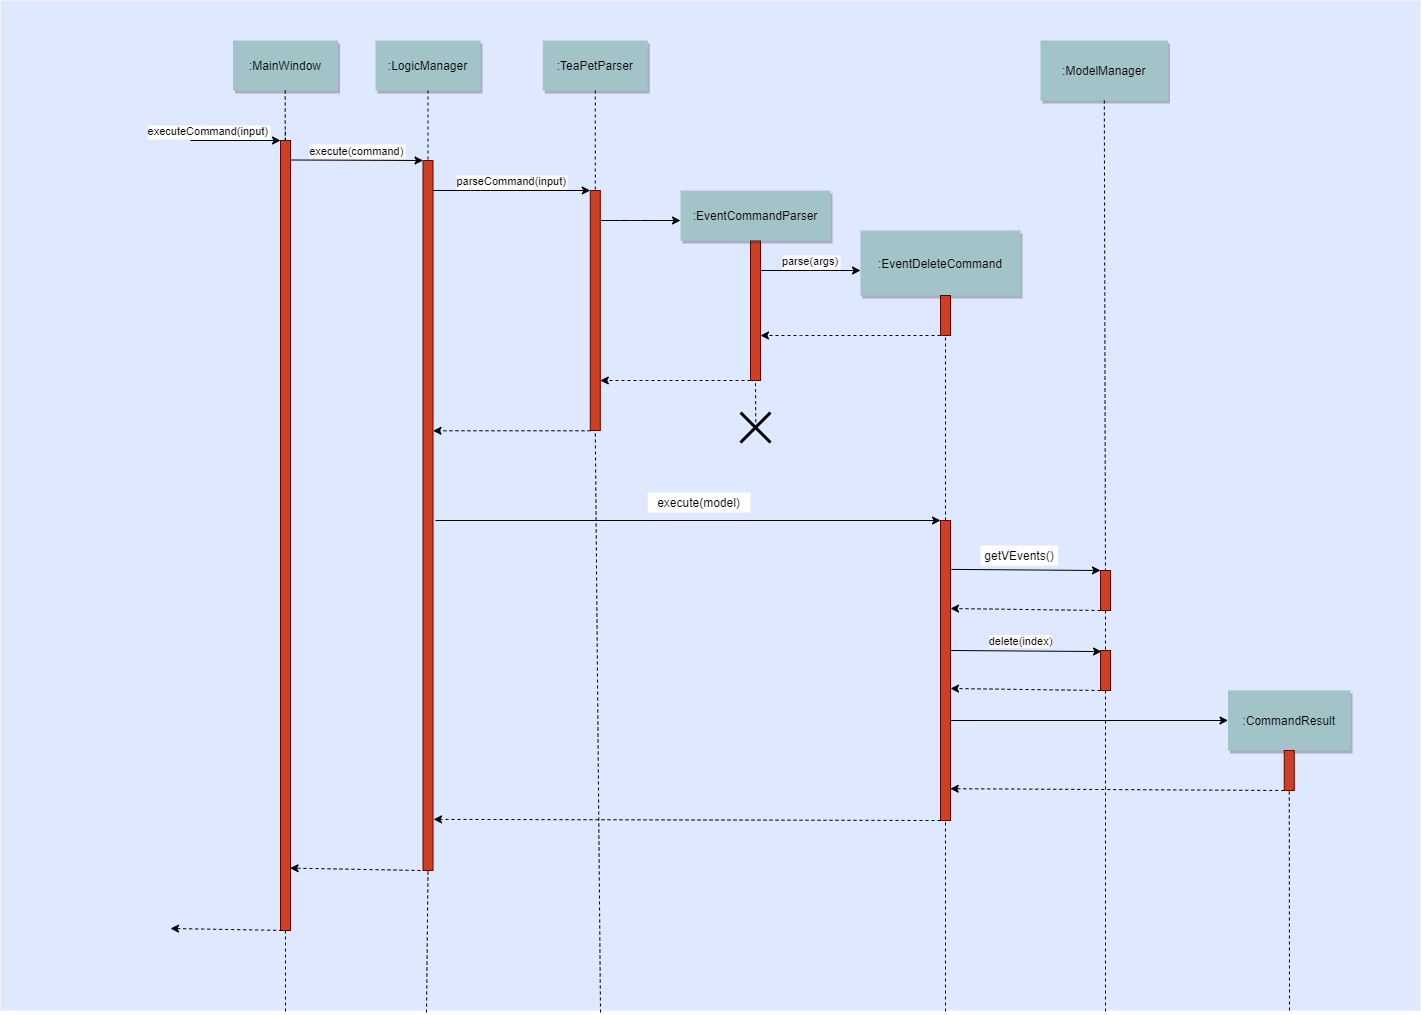

The diagram above was exported from draw.io. Its source (the exported page's mxGraphModel, read from the mxfile embedded in the PNG):
<mxGraphModel dx="2431" dy="1134" grid="1" gridSize="10" guides="1" tooltips="1" connect="1" arrows="1" fold="1" page="0" pageScale="1.5" pageWidth="826" pageHeight="1169" background="#ffffff" math="0" shadow="0">
  <root>
    <mxCell id="0" />
    <mxCell id="1" parent="0" />
    <mxCell id="69" value="" style="fillColor=#DEE8FF;strokeColor=none;dashed=1;" parent="1" vertex="1">
      <mxGeometry x="-80" y="20" width="1420" height="1010" as="geometry" />
    </mxCell>
    <mxCell id="2" value="" style="fillColor=#CC4125;strokeColor=#660000" parent="1" vertex="1">
      <mxGeometry x="200" y="160" width="10" height="790" as="geometry" />
    </mxCell>
    <mxCell id="3" value="executeCommand(input)" style="edgeStyle=none;verticalLabelPosition=top;verticalAlign=bottom;labelPosition=left;align=right" parent="1" edge="1">
      <mxGeometry width="100" height="100" as="geometry">
        <mxPoint x="110" y="160" as="sourcePoint" />
        <mxPoint x="200" y="160" as="targetPoint" />
        <mxPoint x="35" as="offset" />
      </mxGeometry>
    </mxCell>
    <mxCell id="4" value=":MainWindow" style="shadow=1;fillColor=#A2C4C9;strokeColor=none" parent="1" vertex="1">
      <mxGeometry x="152.5" y="60" width="105" height="50" as="geometry" />
    </mxCell>
    <mxCell id="6" value="" style="fillColor=#CC4125;strokeColor=#660000" parent="1" vertex="1">
      <mxGeometry x="342.5" y="180" width="10" height="710" as="geometry" />
    </mxCell>
    <mxCell id="7" value=":LogicManager" style="shadow=1;fillColor=#A2C4C9;strokeColor=none" parent="1" vertex="1">
      <mxGeometry x="295" y="60" width="105" height="50" as="geometry" />
    </mxCell>
    <mxCell id="8" value="" style="edgeStyle=none;endArrow=none;dashed=1" parent="1" source="7" target="6" edge="1">
      <mxGeometry x="272.3350694444445" y="165" width="100" height="100" as="geometry">
        <mxPoint x="347.2588734567901" y="110" as="sourcePoint" />
        <mxPoint x="347.5761959876544" y="165" as="targetPoint" />
      </mxGeometry>
    </mxCell>
    <mxCell id="9" value="execute(command)" style="edgeStyle=none;verticalLabelPosition=top;verticalAlign=bottom;entryX=0;entryY=0;entryDx=0;entryDy=0;" parent="1" edge="1" target="6">
      <mxGeometry x="220" y="92" width="100" height="100" as="geometry">
        <mxPoint x="210" y="179.5" as="sourcePoint" />
        <mxPoint x="340" y="179.5" as="targetPoint" />
      </mxGeometry>
    </mxCell>
    <mxCell id="12" value="" style="edgeStyle=none;verticalLabelPosition=top;verticalAlign=bottom;labelPosition=left;align=right;endArrow=none;startArrow=none;dashed=1;entryX=0.5;entryY=1;entryDx=0;entryDy=0;strokeColor=#000000;rounded=1;startFill=0;" parent="1" edge="1" target="2">
      <mxGeometry x="110" y="179.75887345679013" width="100" height="100" as="geometry">
        <mxPoint x="205" y="1031" as="sourcePoint" />
        <mxPoint x="203" y="980" as="targetPoint" />
        <Array as="points" />
      </mxGeometry>
    </mxCell>
    <mxCell id="15" value=":TeaPetParser" style="shadow=1;fillColor=#A2C4C9;strokeColor=none" parent="1" vertex="1">
      <mxGeometry x="462.2839506172839" y="59.99999999999997" width="105" height="50" as="geometry" />
    </mxCell>
    <mxCell id="16" value="" style="edgeStyle=none;endArrow=none;dashed=1;" parent="1" source="15" target="17" edge="1">
      <mxGeometry x="437.042824074074" y="270" width="100" height="100" as="geometry">
        <mxPoint x="514.542824074074" y="219.99999999999997" as="sourcePoint" />
        <mxPoint x="514.542824074074" y="239.99999999999997" as="targetPoint" />
      </mxGeometry>
    </mxCell>
    <mxCell id="17" value="" style="fillColor=#CC4125;strokeColor=#660000" parent="1" vertex="1">
      <mxGeometry x="509.78" y="210" width="10" height="240" as="geometry" />
    </mxCell>
    <mxCell id="19" value="parseCommand(input)" style="edgeStyle=elbowEdgeStyle;elbow=vertical;verticalLabelPosition=top;verticalAlign=bottom" parent="1" source="6" target="17" edge="1">
      <mxGeometry x="350" y="290" width="100" height="100" as="geometry">
        <mxPoint x="350" y="390" as="sourcePoint" />
        <mxPoint x="450" y="290" as="targetPoint" />
        <Array as="points">
          <mxPoint x="400" y="210" />
          <mxPoint x="420" y="200" />
        </Array>
      </mxGeometry>
    </mxCell>
    <mxCell id="21" value="" style="fillColor=#CC4125;strokeColor=#660000" parent="1" vertex="1">
      <mxGeometry x="670" y="260" width="10" height="140" as="geometry" />
    </mxCell>
    <mxCell id="22" value=":EventCommandParser" style="shadow=1;fillColor=#A2C4C9;strokeColor=none" parent="1" vertex="1">
      <mxGeometry x="600" y="210.09" width="150" height="49.91" as="geometry" />
    </mxCell>
    <mxCell id="23" value="" style="edgeStyle=none;endArrow=none;dashed=1" parent="1" source="22" target="21" edge="1">
      <mxGeometry x="614.4878472222224" y="174.99999999999997" width="100" height="100" as="geometry">
        <mxPoint x="674.6527777777778" y="110" as="sourcePoint" />
        <mxPoint x="674.6527777777778" y="260" as="targetPoint" />
      </mxGeometry>
    </mxCell>
    <mxCell id="24" value=":EventDeleteCommand" style="shadow=1;fillColor=#A2C4C9;strokeColor=none" parent="1" vertex="1">
      <mxGeometry x="780" y="250" width="160" height="65" as="geometry" />
    </mxCell>
    <mxCell id="27" value="" style="edgeStyle=elbowEdgeStyle;elbow=vertical;verticalLabelPosition=top;verticalAlign=bottom;" parent="1" target="22" edge="1">
      <mxGeometry x="540" y="270" width="100" height="100" as="geometry">
        <mxPoint x="520" y="240" as="sourcePoint" />
        <mxPoint x="640" y="270" as="targetPoint" />
        <Array as="points">
          <mxPoint x="550" y="240" />
          <mxPoint x="560" y="250" />
          <mxPoint x="520" y="240" />
          <mxPoint x="530" y="240" />
          <mxPoint x="600" y="240" />
          <mxPoint x="590" y="270" />
        </Array>
      </mxGeometry>
    </mxCell>
    <mxCell id="28" value="" style="edgeStyle=elbowEdgeStyle;elbow=vertical;dashed=1;verticalLabelPosition=bottom;verticalAlign=top" parent="1" source="21" target="17" edge="1">
      <mxGeometry x="550" y="280" width="100" height="100" as="geometry">
        <mxPoint x="529.7839506172838" y="280" as="sourcePoint" />
        <mxPoint x="680" y="280" as="targetPoint" />
        <Array as="points">
          <mxPoint x="610" y="400" />
          <mxPoint x="593" y="348" />
        </Array>
      </mxGeometry>
    </mxCell>
    <mxCell id="30" value=":ModelManager" style="shadow=1;fillColor=#A2C4C9;strokeColor=none" parent="1" vertex="1">
      <mxGeometry x="960" y="60" width="127.5" height="60" as="geometry" />
    </mxCell>
    <mxCell id="33" value="" style="edgeStyle=elbowEdgeStyle;elbow=horizontal;endArrow=none;dashed=1" parent="1" source="4" target="2" edge="1">
      <mxGeometry x="230.00000000000003" y="310" width="100" height="100" as="geometry">
        <mxPoint x="230.00000000000003" y="410" as="sourcePoint" />
        <mxPoint x="330" y="310" as="targetPoint" />
      </mxGeometry>
    </mxCell>
    <mxCell id="35" value="" style="edgeStyle=elbowEdgeStyle;elbow=vertical;dashed=1;verticalLabelPosition=bottom;verticalAlign=top;exitX=0;exitY=1;exitDx=0;exitDy=0;" parent="1" edge="1" source="8F5PJwlpHrn49r4PkxW--101">
      <mxGeometry x="560" y="309.65277777777777" width="100" height="100" as="geometry">
        <mxPoint x="797.4999999999999" y="329.0470679012346" as="sourcePoint" />
        <mxPoint x="680" y="355" as="targetPoint" />
        <Array as="points">
          <mxPoint x="730" y="355" />
          <mxPoint x="770" y="360" />
          <mxPoint x="690" y="344" />
        </Array>
      </mxGeometry>
    </mxCell>
    <mxCell id="44" value="" style="edgeStyle=none;dashed=1;endArrow=none" parent="1" source="2" edge="1">
      <mxGeometry x="50" y="300" width="100" height="100" as="geometry">
        <mxPoint x="50" y="400" as="sourcePoint" />
        <mxPoint x="205" y="150" as="targetPoint" />
      </mxGeometry>
    </mxCell>
    <mxCell id="49" value="" style="fillColor=#CC4125;strokeColor=#660000" parent="1" vertex="1">
      <mxGeometry x="1020" y="590" width="10" height="40" as="geometry" />
    </mxCell>
    <mxCell id="50" value="" style="edgeStyle=none;endArrow=none;dashed=1" parent="1" source="30" target="49" edge="1">
      <mxGeometry x="956.5711805555559" y="205" width="100" height="100" as="geometry">
        <mxPoint x="1031.7361111111113" y="150" as="sourcePoint" />
        <mxPoint x="1031.7361111111113" y="329.3942901234568" as="targetPoint" />
      </mxGeometry>
    </mxCell>
    <mxCell id="53" value="parse(args)" style="edgeStyle=elbowEdgeStyle;elbow=vertical;verticalLabelPosition=top;verticalAlign=bottom;" parent="1" edge="1" target="24">
      <mxGeometry x="530" y="436.8055555555556" width="100" height="100" as="geometry">
        <mxPoint x="680" y="290" as="sourcePoint" />
        <mxPoint x="1000" y="477.56944444444446" as="targetPoint" />
        <Array as="points">
          <mxPoint x="740" y="290" />
        </Array>
      </mxGeometry>
    </mxCell>
    <mxCell id="55" value=":CommandResult" style="shadow=1;fillColor=#A2C4C9;strokeColor=none" parent="1" vertex="1">
      <mxGeometry x="1147.5" y="710" width="122.5" height="60" as="geometry" />
    </mxCell>
    <mxCell id="56" value="" style="edgeStyle=none;endArrow=none;dashed=1" parent="1" source="55" target="57" edge="1">
      <mxGeometry x="1204.0711805555559" y="380.08680555555554" width="100" height="100" as="geometry">
        <mxPoint x="1279.2361111111113" y="325.08680555555554" as="sourcePoint" />
        <mxPoint x="1350" y="445.08680555555554" as="targetPoint" />
      </mxGeometry>
    </mxCell>
    <mxCell id="57" value="" style="fillColor=#CC4125;strokeColor=#660000" parent="1" vertex="1">
      <mxGeometry x="1203.75" y="770" width="10" height="40" as="geometry" />
    </mxCell>
    <mxCell id="67" value="" style="edgeStyle=elbowEdgeStyle;elbow=vertical;dashed=1;verticalLabelPosition=bottom;verticalAlign=top;exitX=0;exitY=1;exitDx=0;exitDy=0;" parent="1" edge="1" target="6" source="17">
      <mxGeometry x="507.50000000000006" y="664.3418209876543" width="100" height="100" as="geometry">
        <mxPoint x="342.5" y="549.5" as="sourcePoint" />
        <mxPoint x="350" y="450" as="targetPoint" />
        <Array as="points" />
      </mxGeometry>
    </mxCell>
    <mxCell id="8F5PJwlpHrn49r4PkxW--101" value="" style="fillColor=#CC4125;strokeColor=#660000" vertex="1" parent="1">
      <mxGeometry x="860" y="315" width="10" height="40" as="geometry" />
    </mxCell>
    <mxCell id="8F5PJwlpHrn49r4PkxW--102" value="" style="endArrow=none;dashed=1;html=1;entryX=0.5;entryY=1;entryDx=0;entryDy=0;exitX=0.5;exitY=0;exitDx=0;exitDy=0;" edge="1" parent="1" source="8F5PJwlpHrn49r4PkxW--107" target="8F5PJwlpHrn49r4PkxW--101">
      <mxGeometry width="50" height="50" relative="1" as="geometry">
        <mxPoint x="660" y="440" as="sourcePoint" />
        <mxPoint x="710" y="390" as="targetPoint" />
        <Array as="points">
          <mxPoint x="865" y="500" />
        </Array>
      </mxGeometry>
    </mxCell>
    <mxCell id="8F5PJwlpHrn49r4PkxW--104" value="" style="shape=umlDestroy;whiteSpace=wrap;html=1;strokeWidth=3;" vertex="1" parent="1">
      <mxGeometry x="660" y="432.08" width="30" height="30" as="geometry" />
    </mxCell>
    <mxCell id="8F5PJwlpHrn49r4PkxW--105" value="" style="endArrow=none;dashed=1;html=1;entryX=0.5;entryY=1;entryDx=0;entryDy=0;" edge="1" parent="1" target="17">
      <mxGeometry width="50" height="50" relative="1" as="geometry">
        <mxPoint x="520" y="1032" as="sourcePoint" />
        <mxPoint x="515" y="490" as="targetPoint" />
        <Array as="points" />
      </mxGeometry>
    </mxCell>
    <mxCell id="8F5PJwlpHrn49r4PkxW--107" value="" style="fillColor=#CC4125;strokeColor=#660000" vertex="1" parent="1">
      <mxGeometry x="860" y="540" width="10" height="300" as="geometry" />
    </mxCell>
    <mxCell id="8F5PJwlpHrn49r4PkxW--109" value="" style="endArrow=classic;html=1;" edge="1" parent="1">
      <mxGeometry width="50" height="50" relative="1" as="geometry">
        <mxPoint x="355" y="540" as="sourcePoint" />
        <mxPoint x="860" y="540" as="targetPoint" />
      </mxGeometry>
    </mxCell>
    <mxCell id="8F5PJwlpHrn49r4PkxW--110" value="execute(model)" style="text;html=1;strokeColor=none;fillColor=#ffffff;align=center;verticalAlign=middle;whiteSpace=wrap;rounded=0;" vertex="1" parent="1">
      <mxGeometry x="567.28" y="512.08" width="102.72" height="20" as="geometry" />
    </mxCell>
    <mxCell id="8F5PJwlpHrn49r4PkxW--113" value="" style="endArrow=classic;html=1;exitX=1.083;exitY=0.163;exitDx=0;exitDy=0;exitPerimeter=0;entryX=0;entryY=0;entryDx=0;entryDy=0;" edge="1" parent="1" source="8F5PJwlpHrn49r4PkxW--107" target="49">
      <mxGeometry width="50" height="50" relative="1" as="geometry">
        <mxPoint x="790" y="600" as="sourcePoint" />
        <mxPoint x="840" y="550" as="targetPoint" />
      </mxGeometry>
    </mxCell>
    <mxCell id="8F5PJwlpHrn49r4PkxW--114" value="getVEvents()" style="text;html=1;strokeColor=none;fillColor=#ffffff;align=center;verticalAlign=middle;whiteSpace=wrap;rounded=0;" vertex="1" parent="1">
      <mxGeometry x="900" y="565" width="77.5" height="20" as="geometry" />
    </mxCell>
    <mxCell id="8F5PJwlpHrn49r4PkxW--117" value="" style="endArrow=classic;html=1;exitX=0;exitY=1;exitDx=0;exitDy=0;dashed=1;" edge="1" parent="1" source="49">
      <mxGeometry width="50" height="50" relative="1" as="geometry">
        <mxPoint x="790" y="600" as="sourcePoint" />
        <mxPoint x="870" y="628" as="targetPoint" />
        <Array as="points">
          <mxPoint x="870" y="628" />
        </Array>
      </mxGeometry>
    </mxCell>
    <mxCell id="8F5PJwlpHrn49r4PkxW--120" value="" style="fillColor=#CC4125;strokeColor=#660000" vertex="1" parent="1">
      <mxGeometry x="1020" y="670" width="10" height="40" as="geometry" />
    </mxCell>
    <mxCell id="8F5PJwlpHrn49r4PkxW--121" value="" style="edgeStyle=none;endArrow=none;dashed=1;entryX=0.5;entryY=0;entryDx=0;entryDy=0;" edge="1" parent="1" target="8F5PJwlpHrn49r4PkxW--120">
      <mxGeometry x="966.5711805555559" y="215" width="100" height="100" as="geometry">
        <mxPoint x="1025" y="630" as="sourcePoint" />
        <mxPoint x="1034.6634615384614" y="600" as="targetPoint" />
      </mxGeometry>
    </mxCell>
    <mxCell id="8F5PJwlpHrn49r4PkxW--122" value="" style="endArrow=classic;html=1;exitX=0.9;exitY=0.204;exitDx=0;exitDy=0;exitPerimeter=0;entryX=0;entryY=0;entryDx=0;entryDy=0;" edge="1" parent="1">
      <mxGeometry width="50" height="50" relative="1" as="geometry">
        <mxPoint x="870" y="670" as="sourcePoint" />
        <mxPoint x="1021" y="671.04" as="targetPoint" />
      </mxGeometry>
    </mxCell>
    <mxCell id="8F5PJwlpHrn49r4PkxW--123" value="delete(index)" style="edgeLabel;html=1;align=center;verticalAlign=middle;resizable=0;points=[];" vertex="1" connectable="0" parent="8F5PJwlpHrn49r4PkxW--122">
      <mxGeometry x="-0.461" relative="1" as="geometry">
        <mxPoint x="29.310000000000002" y="-10.280000000000001" as="offset" />
      </mxGeometry>
    </mxCell>
    <mxCell id="8F5PJwlpHrn49r4PkxW--124" value="" style="endArrow=classic;html=1;exitX=0;exitY=1;exitDx=0;exitDy=0;dashed=1;" edge="1" parent="1">
      <mxGeometry width="50" height="50" relative="1" as="geometry">
        <mxPoint x="1020" y="710" as="sourcePoint" />
        <mxPoint x="870" y="708" as="targetPoint" />
        <Array as="points" />
      </mxGeometry>
    </mxCell>
    <mxCell id="8F5PJwlpHrn49r4PkxW--125" value="" style="endArrow=classic;html=1;exitX=0.9;exitY=0.204;exitDx=0;exitDy=0;exitPerimeter=0;entryX=0;entryY=0.5;entryDx=0;entryDy=0;" edge="1" parent="1" target="55">
      <mxGeometry width="50" height="50" relative="1" as="geometry">
        <mxPoint x="869.9999999999995" y="740" as="sourcePoint" />
        <mxPoint x="1021" y="741.04" as="targetPoint" />
      </mxGeometry>
    </mxCell>
    <mxCell id="8F5PJwlpHrn49r4PkxW--136" value="" style="endArrow=classic;html=1;exitX=0;exitY=1;exitDx=0;exitDy=0;dashed=1;entryX=0.972;entryY=0.894;entryDx=0;entryDy=0;entryPerimeter=0;" edge="1" parent="1" target="8F5PJwlpHrn49r4PkxW--107">
      <mxGeometry width="50" height="50" relative="1" as="geometry">
        <mxPoint x="1203.75" y="810.0000000000002" as="sourcePoint" />
        <mxPoint x="1053.75" y="808" as="targetPoint" />
        <Array as="points" />
      </mxGeometry>
    </mxCell>
    <mxCell id="8F5PJwlpHrn49r4PkxW--138" value="" style="edgeStyle=none;endArrow=none;dashed=1;exitX=0.5;exitY=1;exitDx=0;exitDy=0;" edge="1" parent="1" source="8F5PJwlpHrn49r4PkxW--120">
      <mxGeometry x="976.5711805555559" y="225" width="100" height="100" as="geometry">
        <mxPoint x="1035" y="640" as="sourcePoint" />
        <mxPoint x="1025" y="1031" as="targetPoint" />
      </mxGeometry>
    </mxCell>
    <mxCell id="8F5PJwlpHrn49r4PkxW--139" value="" style="endArrow=classic;html=1;exitX=0;exitY=1;exitDx=0;exitDy=0;dashed=1;entryX=1.056;entryY=0.928;entryDx=0;entryDy=0;entryPerimeter=0;" edge="1" parent="1" target="6">
      <mxGeometry width="50" height="50" relative="1" as="geometry">
        <mxPoint x="860" y="840.0000000000002" as="sourcePoint" />
        <mxPoint x="525.9700000000003" y="838.1999999999998" as="targetPoint" />
        <Array as="points" />
      </mxGeometry>
    </mxCell>
    <mxCell id="8F5PJwlpHrn49r4PkxW--143" value="" style="endArrow=classic;html=1;dashed=1;entryX=0.955;entryY=0.921;entryDx=0;entryDy=0;entryPerimeter=0;" edge="1" parent="1" target="2">
      <mxGeometry width="50" height="50" relative="1" as="geometry">
        <mxPoint x="340" y="890" as="sourcePoint" />
        <mxPoint x="365.2399999999998" y="847.44" as="targetPoint" />
        <Array as="points">
          <mxPoint x="340" y="890" />
        </Array>
      </mxGeometry>
    </mxCell>
    <mxCell id="8F5PJwlpHrn49r4PkxW--144" value="" style="endArrow=none;dashed=1;html=1;strokeColor=#000000;exitX=0.511;exitY=0.52;exitDx=0;exitDy=0;exitPerimeter=0;entryX=0.5;entryY=1;entryDx=0;entryDy=0;" edge="1" parent="1" source="8F5PJwlpHrn49r4PkxW--104" target="21">
      <mxGeometry width="50" height="50" relative="1" as="geometry">
        <mxPoint x="680" y="390" as="sourcePoint" />
        <mxPoint x="730" y="340" as="targetPoint" />
      </mxGeometry>
    </mxCell>
    <mxCell id="8F5PJwlpHrn49r4PkxW--145" value="" style="endArrow=none;dashed=1;html=1;strokeColor=#000000;entryX=0.5;entryY=1;entryDx=0;entryDy=0;" edge="1" parent="1" target="57">
      <mxGeometry width="50" height="50" relative="1" as="geometry">
        <mxPoint x="1209" y="1030" as="sourcePoint" />
        <mxPoint x="840" y="700" as="targetPoint" />
      </mxGeometry>
    </mxCell>
    <mxCell id="8F5PJwlpHrn49r4PkxW--146" value="" style="endArrow=none;dashed=1;html=1;strokeColor=#000000;entryX=0.5;entryY=1;entryDx=0;entryDy=0;" edge="1" parent="1" target="8F5PJwlpHrn49r4PkxW--107">
      <mxGeometry width="50" height="50" relative="1" as="geometry">
        <mxPoint x="865" y="1031" as="sourcePoint" />
        <mxPoint x="900" y="830" as="targetPoint" />
      </mxGeometry>
    </mxCell>
    <mxCell id="8F5PJwlpHrn49r4PkxW--148" value="" style="endArrow=none;dashed=1;html=1;strokeColor=#000000;entryX=0.5;entryY=1;entryDx=0;entryDy=0;exitX=0.3;exitY=1.002;exitDx=0;exitDy=0;exitPerimeter=0;" edge="1" parent="1" source="69" target="6">
      <mxGeometry width="50" height="50" relative="1" as="geometry">
        <mxPoint x="470" y="870" as="sourcePoint" />
        <mxPoint x="520" y="820" as="targetPoint" />
      </mxGeometry>
    </mxCell>
    <mxCell id="8F5PJwlpHrn49r4PkxW--149" value="" style="endArrow=classic;html=1;dashed=1;" edge="1" parent="1">
      <mxGeometry width="50" height="50" relative="1" as="geometry">
        <mxPoint x="207.67" y="950.0000000000002" as="sourcePoint" />
        <mxPoint x="90" y="948" as="targetPoint" />
        <Array as="points">
          <mxPoint x="207.67" y="950" />
        </Array>
      </mxGeometry>
    </mxCell>
  </root>
</mxGraphModel>